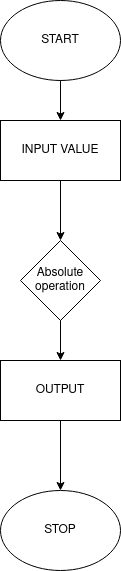

The diagram above was exported from draw.io. Its source (the exported page's mxGraphModel, read from the mxfile embedded in the PNG):
<mxGraphModel dx="1030" dy="624" grid="1" gridSize="10" guides="1" tooltips="1" connect="1" arrows="1" fold="1" page="1" pageScale="1" pageWidth="850" pageHeight="1100" math="0" shadow="0">
  <root>
    <mxCell id="0" />
    <mxCell id="1" parent="0" />
    <mxCell id="xoQhlz9-IWnCPPgFmfY5-1" value="START" style="ellipse;whiteSpace=wrap;html=1;" vertex="1" parent="1">
      <mxGeometry x="310" y="60" width="120" height="80" as="geometry" />
    </mxCell>
    <mxCell id="xoQhlz9-IWnCPPgFmfY5-2" value="" style="endArrow=classic;html=1;exitX=0.5;exitY=1;exitDx=0;exitDy=0;" edge="1" parent="1" source="xoQhlz9-IWnCPPgFmfY5-1" target="xoQhlz9-IWnCPPgFmfY5-3">
      <mxGeometry width="50" height="50" relative="1" as="geometry">
        <mxPoint x="400" y="350" as="sourcePoint" />
        <mxPoint x="370" y="210" as="targetPoint" />
      </mxGeometry>
    </mxCell>
    <mxCell id="xoQhlz9-IWnCPPgFmfY5-3" value="INPUT VALUE" style="rounded=0;whiteSpace=wrap;html=1;" vertex="1" parent="1">
      <mxGeometry x="310" y="180" width="120" height="60" as="geometry" />
    </mxCell>
    <mxCell id="xoQhlz9-IWnCPPgFmfY5-4" value="" style="endArrow=classic;html=1;exitX=0.5;exitY=1;exitDx=0;exitDy=0;" edge="1" parent="1" source="xoQhlz9-IWnCPPgFmfY5-3">
      <mxGeometry width="50" height="50" relative="1" as="geometry">
        <mxPoint x="400" y="350" as="sourcePoint" />
        <mxPoint x="370" y="300" as="targetPoint" />
      </mxGeometry>
    </mxCell>
    <mxCell id="xoQhlz9-IWnCPPgFmfY5-7" value="Absolute operation" style="rhombus;whiteSpace=wrap;html=1;" vertex="1" parent="1">
      <mxGeometry x="330" y="300" width="80" height="80" as="geometry" />
    </mxCell>
    <mxCell id="xoQhlz9-IWnCPPgFmfY5-8" value="OUTPUT " style="rounded=0;whiteSpace=wrap;html=1;" vertex="1" parent="1">
      <mxGeometry x="310" y="420" width="120" height="60" as="geometry" />
    </mxCell>
    <mxCell id="xoQhlz9-IWnCPPgFmfY5-9" value="" style="endArrow=classic;html=1;exitX=0.5;exitY=1;exitDx=0;exitDy=0;entryX=0.5;entryY=0;entryDx=0;entryDy=0;" edge="1" parent="1" source="xoQhlz9-IWnCPPgFmfY5-7" target="xoQhlz9-IWnCPPgFmfY5-8">
      <mxGeometry width="50" height="50" relative="1" as="geometry">
        <mxPoint x="400" y="340" as="sourcePoint" />
        <mxPoint x="450" y="290" as="targetPoint" />
      </mxGeometry>
    </mxCell>
    <mxCell id="xoQhlz9-IWnCPPgFmfY5-10" value="STOP" style="ellipse;whiteSpace=wrap;html=1;" vertex="1" parent="1">
      <mxGeometry x="310" y="550" width="120" height="80" as="geometry" />
    </mxCell>
    <mxCell id="xoQhlz9-IWnCPPgFmfY5-11" value="" style="endArrow=classic;html=1;exitX=0.5;exitY=1;exitDx=0;exitDy=0;entryX=0.5;entryY=0;entryDx=0;entryDy=0;" edge="1" parent="1" source="xoQhlz9-IWnCPPgFmfY5-8" target="xoQhlz9-IWnCPPgFmfY5-10">
      <mxGeometry width="50" height="50" relative="1" as="geometry">
        <mxPoint x="400" y="340" as="sourcePoint" />
        <mxPoint x="450" y="290" as="targetPoint" />
      </mxGeometry>
    </mxCell>
  </root>
</mxGraphModel>